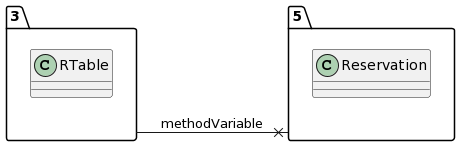

The diagram above was rendered by PlantUML. Its source (embedded in the PNG):
@startuml
allow_mixing
left to right direction
package "3"{
class RTable

}
package "5"{
class Reservation

}
"3" --x "5":methodVariable
@enduml